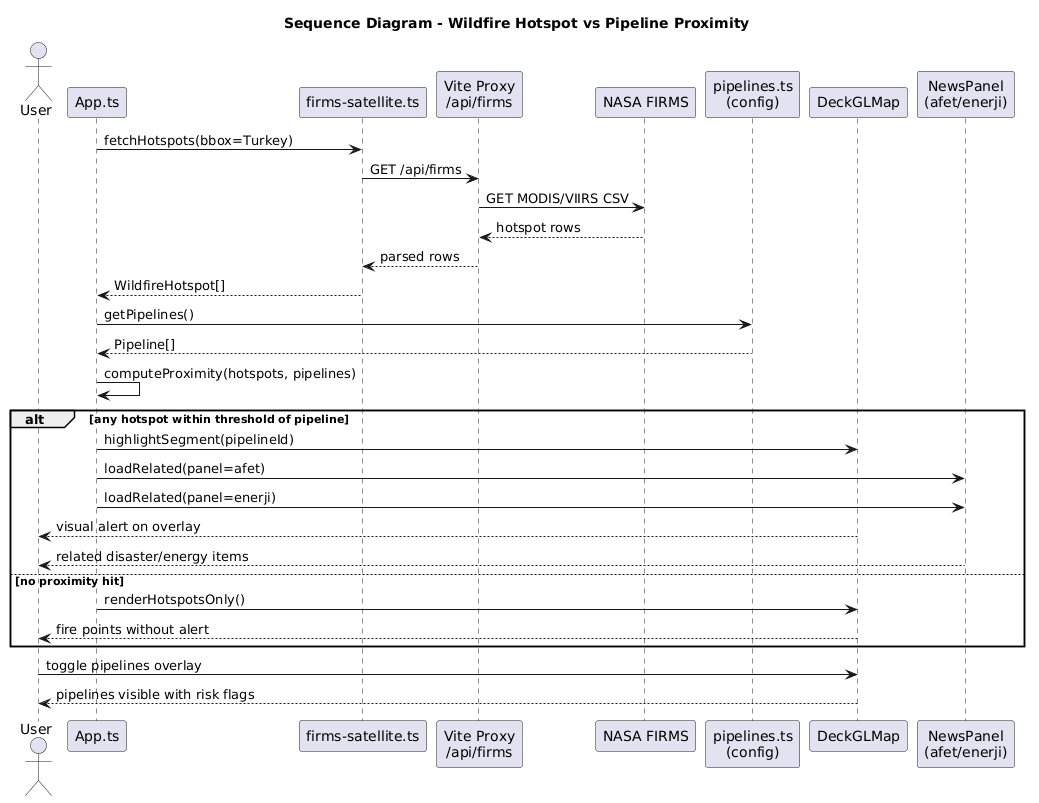

The diagram above was rendered by PlantUML. Its source (embedded in the PNG):
@startuml
title Sequence Diagram - Wildfire Hotspot vs Pipeline Proximity

actor User
participant "App.ts" as App
participant "firms-satellite.ts" as Fire
participant "Vite Proxy\n/api/firms" as Proxy
participant "NASA FIRMS" as FIRMS
participant "pipelines.ts\n(config)" as Pipes
participant "DeckGLMap" as Map
participant "NewsPanel\n(afet/enerji)" as News

App -> Fire : fetchHotspots(bbox=Turkey)
Fire -> Proxy : GET /api/firms
Proxy -> FIRMS : GET MODIS/VIIRS CSV
FIRMS --> Proxy : hotspot rows
Proxy --> Fire : parsed rows
Fire --> App : WildfireHotspot[]

App -> Pipes : getPipelines()
Pipes --> App : Pipeline[]

App -> App : computeProximity(hotspots, pipelines)

alt any hotspot within threshold of pipeline
  App -> Map : highlightSegment(pipelineId)
  App -> News : loadRelated(panel=afet)
  App -> News : loadRelated(panel=enerji)
  Map --> User : visual alert on overlay
  News --> User : related disaster/energy items
else no proximity hit
  App -> Map : renderHotspotsOnly()
  Map --> User : fire points without alert
end

User -> Map : toggle pipelines overlay
Map --> User : pipelines visible with risk flags
@enduml